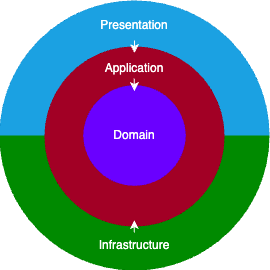

The diagram above was exported from draw.io. Its source (the exported page's mxGraphModel, read from the mxfile embedded in the PNG):
<mxGraphModel dx="299" dy="282" grid="1" gridSize="10" guides="1" tooltips="1" connect="1" arrows="1" fold="1" page="1" pageScale="1" pageWidth="1169" pageHeight="827" math="0" shadow="0">
  <root>
    <mxCell id="0" />
    <mxCell id="1" parent="0" />
    <mxCell id="4" value="" style="verticalLabelPosition=bottom;verticalAlign=top;html=1;shape=mxgraph.basic.half_circle;fillColor=#008a00;fontColor=#ffffff;strokeColor=#005700;strokeWidth=0;" parent="1" vertex="1">
      <mxGeometry x="150" y="265" width="270" height="135" as="geometry" />
    </mxCell>
    <mxCell id="5" value="" style="verticalLabelPosition=bottom;verticalAlign=top;html=1;shape=mxgraph.basic.half_circle;direction=west;fillColor=#1ba1e2;fontColor=#ffffff;strokeColor=#006EAF;strokeWidth=0;" parent="1" vertex="1">
      <mxGeometry x="150" y="130" width="270" height="135" as="geometry" />
    </mxCell>
    <mxCell id="8" value="" style="verticalLabelPosition=bottom;verticalAlign=top;html=1;shape=mxgraph.basic.half_circle;direction=west;fillColor=#a20025;fontColor=#ffffff;strokeColor=#6F0000;strokeWidth=0;" parent="1" vertex="1">
      <mxGeometry x="195" y="176" width="180" height="90" as="geometry" />
    </mxCell>
    <mxCell id="9" value="" style="verticalLabelPosition=bottom;verticalAlign=top;html=1;shape=mxgraph.basic.half_circle;direction=east;fillColor=#a20025;fontColor=#ffffff;strokeColor=#6F0000;strokeWidth=0;" parent="1" vertex="1">
      <mxGeometry x="195" y="266" width="180" height="90" as="geometry" />
    </mxCell>
    <mxCell id="10" value="" style="verticalLabelPosition=bottom;verticalAlign=top;html=1;shape=mxgraph.basic.half_circle;direction=east;fillColor=#6a00ff;fontColor=#ffffff;strokeColor=#3700CC;strokeWidth=0;" parent="1" vertex="1">
      <mxGeometry x="233.75" y="264" width="102.5" height="51.25" as="geometry" />
    </mxCell>
    <mxCell id="11" value="" style="verticalLabelPosition=bottom;verticalAlign=top;html=1;shape=mxgraph.basic.half_circle;direction=west;fillColor=#6a00ff;fontColor=#ffffff;strokeColor=#3700CC;strokeWidth=0;" parent="1" vertex="1">
      <mxGeometry x="233.75" y="214.75" width="102.5" height="51.25" as="geometry" />
    </mxCell>
    <mxCell id="12" value="Domain" style="text;html=1;strokeColor=none;fillColor=none;align=center;verticalAlign=middle;whiteSpace=wrap;rounded=0;strokeWidth=0;fontColor=#FFFFFF;" parent="1" vertex="1">
      <mxGeometry x="255" y="250" width="60" height="30" as="geometry" />
    </mxCell>
    <mxCell id="30" style="edgeStyle=none;html=1;startArrow=classic;startFill=1;endArrow=none;endFill=0;fillColor=#FFFFFF;fontColor=#FFFFFF;labelBackgroundColor=#FFFFFF;strokeColor=#FFFFFF;" parent="1" source="13" target="14" edge="1">
      <mxGeometry relative="1" as="geometry" />
    </mxCell>
    <mxCell id="13" value="Application" style="text;html=1;strokeColor=none;fillColor=none;align=center;verticalAlign=middle;whiteSpace=wrap;rounded=0;strokeWidth=0;fontColor=#FFFFFF;" parent="1" vertex="1">
      <mxGeometry x="255" y="182.5" width="60" height="30" as="geometry" />
    </mxCell>
    <mxCell id="14" value="Presentation" style="text;html=1;strokeColor=none;fillColor=none;align=center;verticalAlign=middle;whiteSpace=wrap;rounded=0;strokeWidth=0;fontColor=#FFFFFF;" parent="1" vertex="1">
      <mxGeometry x="255" y="140" width="60" height="30" as="geometry" />
    </mxCell>
    <mxCell id="15" value="Infrastructure" style="text;html=1;strokeColor=none;fillColor=none;align=center;verticalAlign=middle;whiteSpace=wrap;rounded=0;strokeWidth=0;fontColor=#FFFFFF;" parent="1" vertex="1">
      <mxGeometry x="255" y="360" width="60" height="30" as="geometry" />
    </mxCell>
    <mxCell id="33" style="edgeStyle=none;html=1;startArrow=classic;startFill=1;endArrow=none;endFill=0;fillColor=#FFFFFF;fontColor=#FFFFFF;labelBackgroundColor=#FFFFFF;strokeColor=#FFFFFF;" parent="1" edge="1">
      <mxGeometry relative="1" as="geometry">
        <mxPoint x="284.86" y="220.5" as="sourcePoint" />
        <mxPoint x="284.86" y="208" as="targetPoint" />
      </mxGeometry>
    </mxCell>
    <mxCell id="34" style="edgeStyle=none;html=1;startArrow=classic;startFill=1;endArrow=none;endFill=0;fillColor=#FFFFFF;fontColor=#FFFFFF;labelBackgroundColor=#FFFFFF;strokeColor=#FFFFFF;" parent="1" edge="1">
      <mxGeometry relative="1" as="geometry">
        <mxPoint x="284.86" y="349.5" as="sourcePoint" />
        <mxPoint x="284.86" y="362" as="targetPoint" />
      </mxGeometry>
    </mxCell>
  </root>
</mxGraphModel>